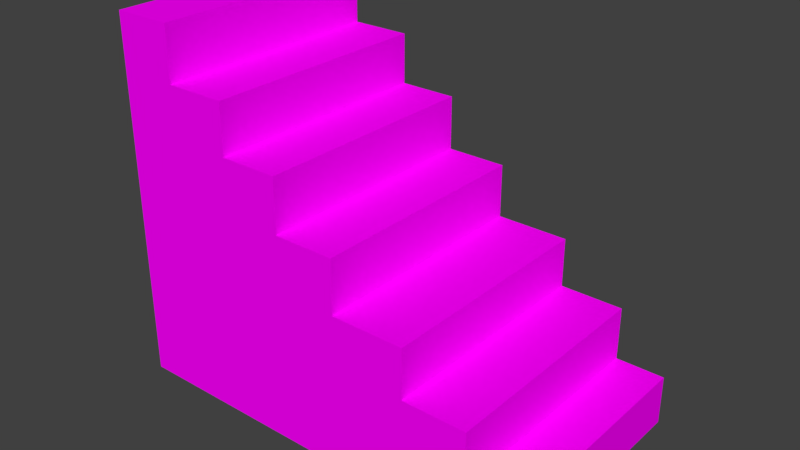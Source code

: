# Source: merdinven2.blend  (saved by Blender 2.77.0; exported with 4.5.12 LTS)
import bpy
from mathutils import Matrix  # noqa: F401  (used for matrix-valued properties, if any)

bpy.ops.wm.read_factory_settings(use_empty=True)
scene = bpy.context.scene
scene.name = 'Scene'

# ---- collections
col_collection_1 = bpy.data.collections.new('Collection 1'); scene.collection.children.link(col_collection_1)

# ---- images (referenced by path relative to the original .blend; pixels are not part of the script)
import os
ASSET_DIR = os.environ.get("B2B_ASSET_DIR", "")  # directory of the original .blend (textures are referenced by path, not embedded)
HERE = os.path.dirname(os.path.abspath(__file__))  # packed textures are extracted next to this script under _unpacked/

def load_image(name, relpath, width, height, colorspace="sRGB"):
    """Load a texture the original file referenced (path relative to the .blend, or extracted next to this script)."""
    p = next((c for c in (os.path.join(HERE, relpath), os.path.join(ASSET_DIR, relpath)) if relpath and os.path.exists(c)), "")
    if p:
        img = bpy.data.images.load(p, check_existing=True)
        img.name = name
    else:  # same state as the original file: an image datablock whose file is absent (Cycles renders it pink)
        img = bpy.data.images.new(name, width, height)
        img.source = "FILE"
        img.filepath = "//" + (relpath or name)
    img.colorspace_settings.name = colorspace
    return img
img_colorpalette_jpg_002 = load_image('colorPalette.jpg.002', 'colorPalette.jpg', 1024, 1024, 'sRGB')
img_colorpalette_jpg_001 = load_image('colorPalette.jpg.001', 'colorPalette.jpg', 1024, 1024, 'sRGB')
img_colorpalette_jpg = load_image('colorPalette.jpg', 'colorPalette.jpg', 1024, 1024, 'sRGB')

# ---- materials (node trees are filled in below, after node groups)
mat_material_002 = bpy.data.materials.new('Material.002')
mat_material_002.alpha_threshold = 0.0
mat_material_002.roughness = 0.5
mat_material_002.line_color = (0.0, 0.0, 0.0, 1.0)
mat_material_001 = bpy.data.materials.new('Material.001')
mat_material_001.alpha_threshold = 0.0
mat_material_001.roughness = 0.5
mat_material_001.line_color = (0.0, 0.0, 0.0, 1.0)
mat_material = bpy.data.materials.new('Material')
mat_material.alpha_threshold = 0.0
mat_material.roughness = 0.5
mat_material.line_color = (0.0, 0.0, 0.0, 1.0)

# ---- material node trees
mat_material_002.use_nodes = True; mat_material_002.node_tree.nodes.clear()
_N = mat_material_002.node_tree.nodes; _L = mat_material_002.node_tree.links
n0 = _N.new('ShaderNodeOutputMaterial'); n0.name = 'Material Output'; n0.location = (300, 300)
n1 = _N.new('ShaderNodeBsdfDiffuse'); n1.name = 'Diffuse BSDF'; n1.location = (10, 300)
n2 = _N.new('ShaderNodeTexImage'); n2.name = 'Image Texture'; n2.location = (228, 132)
n2.width = 140
n2.image = img_colorpalette_jpg_002
n3 = _N.new('ShaderNodeTexCoord'); n3.name = 'Texture Coordinate'; n3.location = (-183, 230)
_L.new(n1.outputs[0], n0.inputs[0])
_L.new(n3.outputs[2], n2.inputs[0])
_L.new(n2.outputs[0], n1.inputs[0])
n0.is_active_output = True
mat_material_001.use_nodes = True; mat_material_001.node_tree.nodes.clear()
_N = mat_material_001.node_tree.nodes; _L = mat_material_001.node_tree.links
n0 = _N.new('ShaderNodeOutputMaterial'); n0.name = 'Material Output'; n0.location = (300, 300)
n1 = _N.new('ShaderNodeBsdfDiffuse'); n1.name = 'Diffuse BSDF'; n1.location = (10, 300)
n2 = _N.new('ShaderNodeTexImage'); n2.name = 'Image Texture'; n2.location = (228, 132)
n2.width = 140
n2.image = img_colorpalette_jpg_001
n3 = _N.new('ShaderNodeTexCoord'); n3.name = 'Texture Coordinate'; n3.location = (-183, 230)
_L.new(n1.outputs[0], n0.inputs[0])
_L.new(n3.outputs[2], n2.inputs[0])
_L.new(n2.outputs[0], n1.inputs[0])
n0.is_active_output = True
mat_material.use_nodes = True; mat_material.node_tree.nodes.clear()
_N = mat_material.node_tree.nodes; _L = mat_material.node_tree.links
n0 = _N.new('ShaderNodeOutputMaterial'); n0.name = 'Material Output'; n0.location = (300, 300)
n1 = _N.new('ShaderNodeBsdfDiffuse'); n1.name = 'Diffuse BSDF'; n1.location = (10, 300)
n2 = _N.new('ShaderNodeTexImage'); n2.name = 'Image Texture'; n2.location = (228, 132)
n2.width = 140
n2.image = img_colorpalette_jpg
n3 = _N.new('ShaderNodeTexCoord'); n3.name = 'Texture Coordinate'; n3.location = (-183, 230)
_L.new(n1.outputs[0], n0.inputs[0])
_L.new(n3.outputs[2], n2.inputs[0])
_L.new(n2.outputs[0], n1.inputs[0])
n0.is_active_output = True

# ---- world
world_world = bpy.data.worlds.new('World'); scene.world = world_world
world_world.color = (0.05088, 0.05088, 0.05088)
world_world.use_sun_shadow = False
world_world.sun_shadow_jitter_overblur = 0.0
world_world.cycles.sampling_method = 'MANUAL'

# ---- meshes
me_cube_000 = bpy.data.meshes.new('Cube.000')
me_cube_000.from_pydata([(-1.786, -0.8209, -0.3368), (-2.596, -0.8209, -0.2424), (-1.786, -0.8209, -0.2424), (-2.596, -0.8209, -0.3368), (-1.786, -0.8209, -0.2424), (-2.503, -0.8209, -0.2424), (-1.786, -0.8209, -0.1394), (-2.503, -0.8209, -0.1394), (-1.786, -0.8209, -0.1394), (-2.381, -0.8209, -0.1394), (-1.786, -0.8209, -0.04452), (-2.381, -0.8209, -0.04452), (-1.786, -0.8209, -0.04452), (-2.241, -0.8209, -0.04452), (-1.786, -0.8209, 0.05742), (-2.241, -0.8209, 0.05742), (-1.786, -0.8209, 0.05742), (-2.125, -0.8209, 0.05742), (-1.786, -0.8209, 0.1596), (-2.125, -0.8209, 0.1596), (-1.786, -0.8209, 0.1596), (-2.014, -0.8209, 0.1596), (-1.786, -0.8209, 0.2547), (-2.014, -0.8209, 0.2547), (-1.786, -0.8209, 0.2547), (-1.899, -0.8209, 0.2547), (-1.786, -0.8209, 0.3568), (-1.899, -0.8209, 0.3568), (-1.786, -0.3709, -0.3368), (-2.596, -0.3709, -0.2424), (-1.786, -0.3709, -0.2424), (-2.596, -0.3709, -0.3368), (-1.786, -0.3709, -0.2424), (-2.503, -0.3709, -0.2424), (-1.786, -0.3709, -0.1394), (-2.503, -0.3709, -0.1394), (-1.786, -0.3709, -0.1394), (-2.381, -0.3709, -0.1394), (-1.786, -0.3709, -0.04452), (-2.381, -0.3709, -0.04452), (-1.786, -0.3709, -0.04452), (-2.241, -0.3709, -0.04452), (-1.786, -0.3709, 0.05742), (-2.241, -0.3709, 0.05742), (-1.786, -0.3709, 0.05742), (-2.125, -0.3709, 0.05742), (-1.786, -0.3709, 0.1596), (-2.125, -0.3709, 0.1596), (-1.786, -0.3709, 0.1596), (-2.014, -0.3709, 0.1596), (-1.786, -0.3709, 0.2547), (-2.014, -0.3709, 0.2547), (-1.786, -0.3709, 0.2547), (-1.899, -0.3709, 0.2547), (-1.786, -0.3709, 0.3568), (-1.899, -0.3709, 0.3568)], [], [(29, 31, 3, 1), (1, 2, 4, 5), (0, 28, 30, 2), (30, 32, 4, 2), (32, 34, 6, 4), (9, 37, 35, 7), (31, 28, 0, 3), (13, 41, 39, 11), (11, 39, 37, 9), (5, 4, 6, 7), (38, 40, 12, 10), (7, 6, 8, 9), (7, 35, 33, 5), (15, 43, 41, 13), (9, 8, 10, 11), (34, 36, 8, 6), (40, 42, 14, 12), (11, 10, 12, 13), (36, 38, 10, 8), (42, 44, 16, 14), (19, 47, 45, 17), (13, 12, 14, 15), (17, 16, 18, 19), (21, 49, 47, 19), (15, 14, 16, 17), (48, 50, 22, 20), (17, 45, 43, 15), (23, 51, 49, 21), (25, 53, 51, 23), (19, 18, 20, 21), (44, 46, 18, 16), (50, 52, 24, 22), (21, 20, 22, 23), (46, 48, 20, 18), (52, 54, 26, 24), (54, 55, 27, 26), (23, 22, 24, 25), (27, 55, 53, 25), (25, 24, 26, 27), (3, 0, 4, 1), (29, 33, 32, 30), (31, 29, 32, 28), (33, 35, 34, 32), (35, 37, 36, 34), (37, 39, 38, 36), (39, 41, 40, 38), (41, 43, 42, 40), (45, 47, 46, 44), (43, 45, 44, 42), (47, 49, 48, 46), (49, 51, 50, 48), (51, 53, 52, 50), (53, 55, 54, 52), (5, 33, 29, 1)])
_uv = me_cube_000.uv_layers.new(name='UVMap')
_uv.uv.foreach_set('vector', [0.06841, 0.01819, 0.06865, 0.01819, 0.06865, 0.02022, 0.06841, 0.02022, 0.0625, 0.0168, 0.0625, 0.01679, 0.0625, 0.01679, 0.0625, 0.0168, 0.06575, 0.02431, 0.06575, 0.02634, 0.06552, 0.02634, 0.06552, 0.02431, 0.05982, 0.01232, 0.05982, 0.01232, 0.05982, 0.01232, 0.05982, 0.01232, 0.07135, 0.03, 0.07119, 0.03, 0.07119, 0.02797, 0.07135, 0.02797, 0.06747, 0.02653, 0.06747, 0.02856, 0.06725, 0.02856, 0.06725, 0.02653, 0.06272, 0.02382, 0.06417, 0.02382, 0.06417, 0.02585, 0.06272, 0.02585, 0.06736, 0.0184, 0.06736, 0.02042, 0.06711, 0.02042, 0.06711, 0.0184, 0.07119, 0.02174, 0.07119, 0.01971, 0.07135, 0.01971, 0.07135, 0.02174, 0.06741, 0.02856, 0.06741, 0.03064, 0.06725, 0.03064, 0.06725, 0.02856, 0.05982, 0.01232, 0.05982, 0.01232, 0.05982, 0.01232, 0.05982, 0.01232, 0.05982, 0.01232, 0.05982, 0.01232, 0.05982, 0.01232, 0.05982, 0.01232, 0.07119, 0.02785, 0.07119, 0.02582, 0.07135, 0.02582, 0.07135, 0.02785, 0.06105, 0.03056, 0.06105, 0.02854, 0.06122, 0.02854, 0.06122, 0.03056, 0.07015, 0.03086, 0.07015, 0.02913, 0.07031, 0.02913, 0.07031, 0.03086, 0.05982, 0.01232, 0.05982, 0.01232, 0.05982, 0.01232, 0.05982, 0.01232, 0.07106, 0.01969, 0.07089, 0.01969, 0.07089, 0.01766, 0.07106, 0.01766, 0.05982, 0.01232, 0.05982, 0.01232, 0.05982, 0.01232, 0.05982, 0.01232, 0.0604, 0.03077, 0.06023, 0.03077, 0.06023, 0.02874, 0.0604, 0.02874, 0.05982, 0.01232, 0.05982, 0.01232, 0.05982, 0.01232, 0.05982, 0.01232, 0.07082, 0.02797, 0.07082, 0.02594, 0.07102, 0.02594, 0.07102, 0.02797, 0.06604, 0.02929, 0.06604, 0.03061, 0.06587, 0.03061, 0.06587, 0.02929, 0.0669, 0.01955, 0.0669, 0.02054, 0.0667, 0.02054, 0.0667, 0.01955, 0.07098, 0.02359, 0.07098, 0.02562, 0.07078, 0.02562, 0.07078, 0.02359, 0.0625, 0.0168, 0.0625, 0.01679, 0.0625, 0.01679, 0.0625, 0.0168, 0.06059, 0.03064, 0.06043, 0.03064, 0.06043, 0.02861, 0.06059, 0.02861, 0.06003, 0.02658, 0.06003, 0.02861, 0.05982, 0.02861, 0.05982, 0.02658, 0.05998, 0.03064, 0.05998, 0.02861, 0.06014, 0.02861, 0.06014, 0.03064, 0.06023, 0.02658, 0.06023, 0.02861, 0.06003, 0.02861, 0.06003, 0.02658, 0.05982, 0.01232, 0.05982, 0.01232, 0.05982, 0.01232, 0.05982, 0.01232, 0.07101, 0.01435, 0.07081, 0.01435, 0.07081, 0.01232, 0.07101, 0.01232, 0.05982, 0.01232, 0.05982, 0.01232, 0.05982, 0.01232, 0.05982, 0.01232, 0.06271, 0.0302, 0.06271, 0.03086, 0.06255, 0.03086, 0.06255, 0.0302, 0.05982, 0.01232, 0.05982, 0.01232, 0.05982, 0.01232, 0.05982, 0.01232, 0.07106, 0.02174, 0.07087, 0.02174, 0.07087, 0.01971, 0.07106, 0.01971, 0.06063, 0.02861, 0.06043, 0.02861, 0.06043, 0.02658, 0.06063, 0.02658, 0.0625, 0.0168, 0.0625, 0.01679, 0.0625, 0.01679, 0.0625, 0.01679, 0.07082, 0.03, 0.07082, 0.02797, 0.07101, 0.02797, 0.07101, 0.03, 0.07093, 0.0148, 0.07093, 0.01447, 0.07112, 0.01447, 0.07112, 0.0148, 0.06865, 0.02022, 0.06417, 0.02585, 0.0, 0.0, 0.06841, 0.02022, 0.0625, 0.0168, 0.0625, 0.0168, 0.0625, 0.01679, 0.0625, 0.01679, 0.06865, 0.01819, 0.06841, 0.01819, 0.0, 0.0, 0.06417, 0.02382, 0.05998, 0.03069, 0.05982, 0.03069, 0.05982, 0.02861, 0.05998, 0.02861, 0.05982, 0.01232, 0.05982, 0.01232, 0.05982, 0.01232, 0.05982, 0.01232, 0.07087, 0.02174, 0.07103, 0.02174, 0.07103, 0.02347, 0.07087, 0.02347, 0.05982, 0.01232, 0.05982, 0.01232, 0.05982, 0.01232, 0.05982, 0.01232, 0.06346, 0.02943, 0.06363, 0.02943, 0.06363, 0.03076, 0.06346, 0.03076, 0.0667, 0.02054, 0.0665, 0.02054, 0.0665, 0.01955, 0.0667, 0.01955, 0.0625, 0.0168, 0.0625, 0.0168, 0.0625, 0.01679, 0.0625, 0.01679, 0.0625, 0.0168, 0.0625, 0.0168, 0.0625, 0.01679, 0.0625, 0.01679, 0.06972, 0.02037, 0.06956, 0.02037, 0.06956, 0.01971, 0.06972, 0.01971, 0.05982, 0.01232, 0.05982, 0.01232, 0.05982, 0.01232, 0.05982, 0.01232, 0.06959, 0.03108, 0.06979, 0.03108, 0.06979, 0.03141, 0.06959, 0.03141, 0.06105, 0.02854, 0.06105, 0.03056, 0.06088, 0.03056, 0.06088, 0.02854])
me_cube_000.materials.append(mat_material_002)
me_cube_000.materials.append(mat_material_001)
me_cube_000.materials.append(mat_material)
me_cube_000.use_remesh_preserve_volume = False
me_cube_000.use_remesh_preserve_attributes = False
me_cube_000.use_mirror_vertex_groups = False
me_cube_000.update()

# ---- objects
ob_cube_000 = bpy.data.objects.new('Cube.000', me_cube_000)

# ---- transforms, parenting, visibility, modifiers, constraints
ob_cube_000.location = (-0.5816, -0.117, 0.3413)
ob_cube_000.rotation_euler = (0.0, -0.0, 3.142)
ob_cube_000.lock_rotations_4d = False
ob_cube_000.empty_display_type = 'ARROWS'
ob_cube_000.lineart.crease_threshold = 0.0

# ---- collection membership
col_collection_1.objects.link(ob_cube_000)

# ---- scene / render settings (as saved in the file)
scene.frame_start = 1; scene.frame_end = 250; scene.frame_set(242)
scene.render.engine = 'CYCLES'
scene.render.resolution_percentage = 50
scene.render.dither_intensity = 0.0
scene.cycles.use_denoising = False
scene.cycles.samples = 128
scene.cycles.sampling_pattern = 'TABULATED_SOBOL'
scene.cycles.light_sampling_threshold = 0.0
scene.cycles.use_adaptive_sampling = False
scene.cycles.use_light_tree = False
scene.cycles.blur_glossy = 0.0
scene.cycles.sample_clamp_indirect = 0.0
scene.view_settings.view_transform = 'Standard'
bpy.context.view_layer.update()

# ---- added for rendering (the .blend has no active camera and no usable light): camera, sun
cam_auto = bpy.data.cameras.new('AutoCamera')
cam_auto.lens = 50.0
cam_auto.sensor_width = 36.0
cam_auto.clip_end = 1000.0
ob_auto_camera = bpy.data.objects.new('AutoCamera', cam_auto)
scene.collection.objects.link(ob_auto_camera)
ob_auto_camera.location = (2.68022, -0.80605, 1.20794)
ob_auto_camera.rotation_euler = (1.09748, -7.21219e-08, 0.694738)
scene.camera = ob_auto_camera
light_auto_sun = bpy.data.lights.new('AutoSun', 'SUN')
light_auto_sun.energy = 3.0
light_auto_sun.angle = 0.0523599
ob_auto_sun = bpy.data.objects.new('AutoSun', light_auto_sun)
scene.collection.objects.link(ob_auto_sun)
ob_auto_sun.rotation_euler = (0.872665, 0.174533, 0.523599)
bpy.context.view_layer.update()
